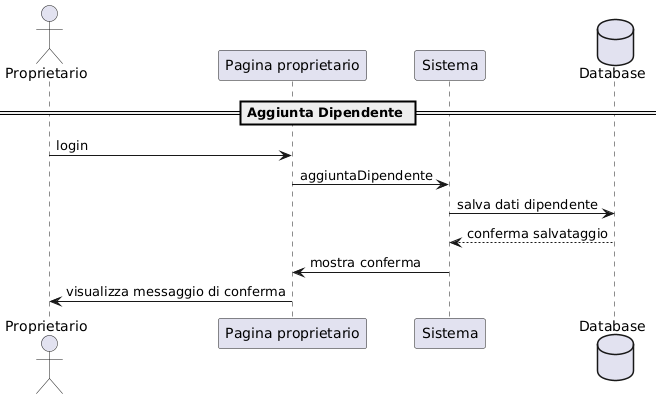

The diagram above was rendered by PlantUML. Its source (embedded in the PNG):
@startuml
actor Proprietario
participant "Pagina proprietario" as Pagina
participant "Sistema" as Sistema
database "Database" as DB

== Aggiunta Dipendente ==

Proprietario -> Pagina : login
Pagina -> Sistema :aggiuntaDipendente
Sistema -> DB : salva dati dipendente
DB --> Sistema : conferma salvataggio
Sistema -> Pagina : mostra conferma
Pagina -> Proprietario : visualizza messaggio di conferma
@enduml